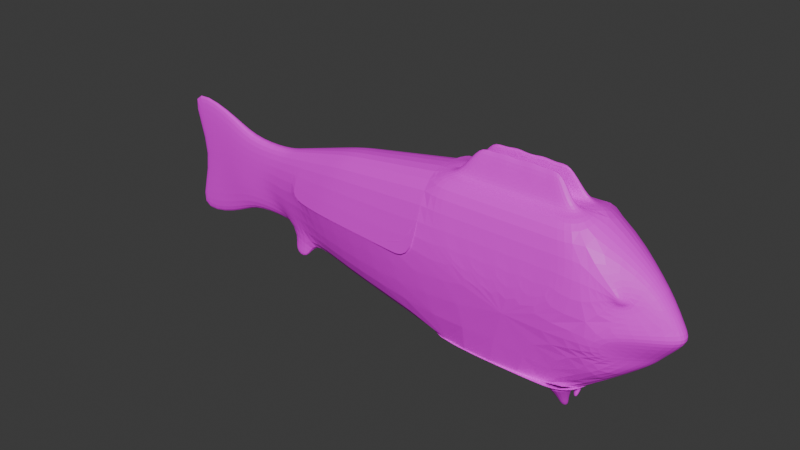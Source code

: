 # Source: Fish.blend  (saved by Blender 4.1.24; exported with 4.5.12 LTS)
import bpy
from mathutils import Matrix  # noqa: F401  (used for matrix-valued properties, if any)

bpy.ops.wm.read_factory_settings(use_empty=True)
scene = bpy.context.scene
scene.name = 'Scene'

# ---- collections
col_collection = bpy.data.collections.new('Collection'); scene.collection.children.link(col_collection)

# ---- images (referenced by path relative to the original .blend; pixels are not part of the script)
import os
ASSET_DIR = os.environ.get("B2B_ASSET_DIR", "")  # directory of the original .blend (textures are referenced by path, not embedded)
HERE = os.path.dirname(os.path.abspath(__file__))  # packed textures are extracted next to this script under _unpacked/

def load_image(name, relpath, width, height, colorspace="sRGB"):
    """Load a texture the original file referenced (path relative to the .blend, or extracted next to this script)."""
    p = next((c for c in (os.path.join(HERE, relpath), os.path.join(ASSET_DIR, relpath)) if relpath and os.path.exists(c)), "")
    if p:
        img = bpy.data.images.load(p, check_existing=True)
        img.name = name
    else:  # same state as the original file: an image datablock whose file is absent (Cycles renders it pink)
        img = bpy.data.images.new(name, width, height)
        img.source = "FILE"
        img.filepath = "//" + (relpath or name)
    img.colorspace_settings.name = colorspace
    return img
img_color_png = load_image('Color.png', 'Color.png', 1024, 1024, 'sRGB')

# ---- materials (node trees are filled in below, after node groups)
mat_material = bpy.data.materials.new('Material')
mat_material.alpha_threshold = 0.0
mat_material.use_transparent_shadow = False
mat_material.roughness = 0.5
mat_material.line_color = (0.0, 0.0, 0.0, 1.0)

# ---- material node trees
mat_material.use_nodes = True; mat_material.node_tree.nodes.clear()
_N = mat_material.node_tree.nodes; _L = mat_material.node_tree.links
n0 = _N.new('ShaderNodeOutputMaterial'); n0.name = 'Material Output'; n0.location = (300, 300)
n1 = _N.new('ShaderNodeBsdfPrincipled'); n1.name = 'Principled BSDF'; n1.location = (10, 300)
n1.inputs[3].default_value = 1.45
n2 = _N.new('ShaderNodeTexImage'); n2.name = 'Image Texture'; n2.location = (-293, 278)
n2.image = img_color_png
_L.new(n1.outputs[0], n0.inputs[0])
_L.new(n2.outputs[0], n1.inputs[0])
n0.is_active_output = True

# ---- world
world_world = bpy.data.worlds.new('World'); scene.world = world_world
world_world.use_nodes = True; world_world.node_tree.nodes.clear()
_N = world_world.node_tree.nodes; _L = world_world.node_tree.links
n0 = _N.new('ShaderNodeOutputWorld'); n0.name = 'World Output'; n0.location = (300, 300)
n1 = _N.new('ShaderNodeBackground'); n1.name = 'Background'; n1.location = (10, 300)
n1.inputs[0].default_value = (0.05088, 0.05088, 0.05088, 1.0)
_L.new(n1.outputs[0], n0.inputs[0])
n0.is_active_output = True
world_world.color = (0.05088, 0.05088, 0.05088)
world_world.use_sun_shadow = False
world_world.sun_shadow_jitter_overblur = 0.0

# ---- meshes
me_cube = bpy.data.meshes.new('Cube')
me_cube.from_pydata([(0.8426, 0.311, 1.048), (1.0, 0.6672, -1.0), (0.9006, -0.3403, 1.051), (1.0, -0.6672, -1.0), (-0.8246, 0.327, 1.046), (-1.0, 0.6672, -1.0), (-0.8292, -0.3403, 1.051), (-1.0, -0.6672, -1.0), (1.641, 0.4641, 0.3159), (1.799, 0.1625, -0.4952), (1.636, -0.4683, 0.3177), (1.799, -0.1625, -0.4952), (-2.375, 0.4537, -0.7865), (-2.375, -0.4537, -0.7865), (-1.825, 0.5391, 0.8719), (-1.55, 0.5818, 0.9146), (-3.65, 0.1416, -0.4744), (-3.65, -0.1416, -0.4744), (-3.65, -0.1416, 0.4744), (-3.65, 0.1416, 0.4744), (-1.011, 0.0, -1.076), (0.9479, 0.08324, 1.085), (-0.8325, 0.1011, 1.083), (1.142, 0.0, -1.076), (1.812, 0.0, 0.5331), (1.916, -1.258e-05, -0.3966), (-2.49, 0.0, -0.8465), (-1.275, 0.6245, 0.9573), (-3.627, 0.0, -0.5107), (-3.627, 0.0, 0.5107), (1.417, 0.6516, -0.104), (-1.025, -0.8405, 0.0), (1.417, -0.6517, -0.104), (-1.025, 0.8405, 0.0), (-2.638, -0.5899, 0.0), (-2.638, 0.5899, 0.0), (-4.133, -0.1418, 0.0), (-4.133, 0.1418, 0.0), (2.143, 0.0, 0.0), (-4.267, 0.0, -0.5107), (-4.29, -0.1416, -0.4744), (-4.585, -0.1303, 0.0), (-4.29, -0.1416, 0.4744), (-4.585, 0.1303, 0.0), (-4.29, 0.1416, -0.4744), (-4.267, 0.0, 0.5107), (-4.29, 0.1416, 0.4744), (-4.698, 0.0, -0.7876), (-4.721, -0.07441, -0.7317), (-5.016, -0.07713, 0.0), (-4.721, -0.07441, 0.7317), (-5.016, 0.07713, 0.0), (-4.721, 0.07441, -0.7317), (-4.698, 0.0, 0.7876), (-4.721, 0.07441, 0.7317), (-5.594, 0.0, -1.009), (-5.617, -0.04831, -0.9371), (-5.043, -0.05719, 0.0), (-5.617, -0.04831, 0.9371), (-5.043, 0.05719, 0.0), (-5.617, 0.04831, -0.9371), (-5.594, 0.0, 1.009), (-5.617, 0.04831, 0.9371), (-5.057, 0.0, 0.0), (-3.386, 0.2062, -0.5389), (-3.386, 0.2062, 0.5389), (-3.386, -0.2062, -0.5389), (-3.386, -0.2062, 0.5389), (-3.392, 0.0, 0.5801), (-3.392, 0.0, -0.5801), (-3.824, -0.2344, 0.0), (-3.824, 0.2344, 0.0), (-3.042, 0.2905, 0.6232), (-3.042, -0.2905, 0.6232), (-3.042, 0.2905, -0.6232), (-3.042, -0.2905, -0.6232), (-3.085, 0.0, 0.6708), (-3.085, 0.0, -0.6708), (-3.42, -0.3555, 0.0), (-3.42, 0.3555, 0.0), (-3.082, -0.02286, -0.6671), (-3.391, -0.02285, -0.5755), (-3.082, 0.02251, -0.6671), (-3.391, 0.02345, -0.5754), (-3.139, 0.3222, -0.9111), (-3.407, 0.2973, -0.8456), (-3.132, -0.3286, -0.8913), (-3.399, -0.302, -0.8258), (-3.411, 0.2434, -0.874), (-3.17, 0.2431, -0.9453), (-3.162, -0.244, -0.9254), (-3.403, -0.244, -0.8542), (-0.8319, -0.1118, 1.078), (-1.0, 0.6672, 1.0), (1.492, 0.605, 0.4442), (0.9369, -0.1118, 1.078), (0.008973, 0.319, 1.047), (1.495, -0.6025, 0.4398), (-1.0, -0.6672, 1.0), (1.142, 0.0, 1.093), (-1.011, 0.0, 1.093), (-0.6721, 0.1525, 1.148), (-0.6658, 0.29, 1.12), (0.01262, 0.2852, 1.121), (0.691, 0.2803, 1.121), (0.7767, 0.1416, 1.15), (0.7562, -0.2961, 1.123), (-0.682, -0.2961, 1.123), (0.7864, -0.1526, 1.146), (-0.6842, -0.1526, 1.146), (-0.4727, 0.1129, 1.463), (-0.4681, 0.2067, 1.438), (0.01904, 0.2034, 1.395), (0.5062, 0.2001, 1.439), (0.5678, 0.1055, 1.464), (0.5531, -0.193, 1.441), (-0.4798, -0.193, 1.441), (0.5747, -0.09518, 1.461), (-0.4814, -0.09518, 1.461), (1.0, 0.6672, -1.0), (1.0, -0.6672, -1.0), (-1.0, 0.6672, -1.0), (-1.0, -0.6672, -1.0), (-1.011, 0.0, -1.076), (1.142, 0.0, -1.076), (0.5535, 0.6672, -1.0), (0.5535, -0.6672, -1.0), (0.7467, -0.09935, -1.065), (0.6709, -0.5679, -1.011), (0.9189, -0.5679, -1.011), (0.7467, 0.09935, -1.065), (1.019, -0.09935, -1.065), (0.9189, 0.5679, -1.011), (0.6709, 0.5679, -1.011), (1.019, 0.09935, -1.065), (0.6615, 0.0, -1.076), (0.9016, 0.5171, -1.095), (0.7073, 0.5171, -1.095), (0.7017, -0.5248, -1.094), (0.9042, -0.5248, -1.094), (0.9798, 0.1501, -1.137), (0.9857, -0.1424, -1.138), (0.7636, -0.1424, -1.138), (0.7667, 0.1501, -1.137), (0.7017, -0.5248, -1.094), (0.9042, -0.5248, -1.094), (0.9857, -0.1424, -1.138), (0.7636, -0.1424, -1.138), (0.8729, 0.341, -1.266), (0.7674, 0.341, -1.266), (0.9153, 0.1417, -1.288), (0.7996, 0.1417, -1.288), (0.7722, -0.3343, -1.266), (0.8706, -0.3343, -1.266), (0.9102, -0.1484, -1.288), (0.8023, -0.1484, -1.288), (0.8594, 0.206, -1.429), (0.7957, 0.206, -1.429), (0.8851, 0.0856, -1.443), (0.8151, 0.0856, -1.443), (0.7986, -0.202, -1.43), (0.858, -0.202, -1.43), (0.8819, -0.08967, -1.443), (0.8167, -0.08967, -1.443), (1.338, 0.6192, -0.3993), (1.34, -0.6203, -0.3931), (1.812, 0.0, -0.5331), (1.836, 0.1495, -0.3907), (1.836, -0.1492, -0.3909), (2.148, 0.1911, -0.1048), (2.174, -1.258e-05, -0.09498), (1.502, 0.5882, 0.2951), (2.148, -0.1911, -0.1047), (1.504, -0.5865, 0.2978), (1.16, 0.7535, -0.5021), (1.163, -0.7549, -0.4939), (1.799, -0.1625, 0.4952), (1.0, -0.6672, 1.0), (1.232, -0.8405, 0.0), (2.095, -0.1912, 0.0), (1.0, 0.6672, 1.0), (1.799, 0.1625, 0.4952), (1.322, 0.8405, 0.0), (2.095, 0.1912, 0.0), (1.682, -0.3753, 0.2956), (1.436, -0.6088, 0.5081), (1.452, -0.581, 0.261), (1.436, 0.6088, 0.5081), (1.682, 0.3753, 0.2956), (1.452, 0.581, 0.261), (0.6667, -0.6672, 1.0), (0.3333, -0.6672, 1.0), (-2.98e-08, -0.6672, 1.0), (-0.3333, -0.6672, 1.0), (-0.6667, -0.6672, 1.0), (-0.6519, 0.0, 1.093), (-0.2931, 0.0, 1.093), (0.06571, 0.0, 1.093), (0.4245, 0.0, 1.093), (0.7833, 0.0, 1.093), (1.021, -0.8405, 0.0), (0.45, -0.8405, 0.0), (0.2386, -0.8405, 0.0), (-0.3322, -0.8405, 0.0), (-0.5436, -0.8405, 0.0), (-0.5358, 0.09809, 1.084), (-0.239, 0.09512, 1.084), (0.05769, 0.09215, 1.084), (0.3544, 0.08918, 1.085), (0.6511, 0.08621, 1.085), (0.6123, -0.3403, 1.051), (0.324, -0.3403, 1.051), (0.03569, -0.3403, 1.051), (-0.2526, -0.3403, 1.051), (-0.5409, -0.3403, 1.051), (-0.5371, -0.1118, 1.078), (-0.2423, -0.1118, 1.078), (0.05248, -0.1118, 1.078), (0.3473, -0.1118, 1.078), (0.6421, -0.1118, 1.078), (-0.4307, 0.1507, 1.148), (-0.1892, 0.1488, 1.149), (0.05227, 0.147, 1.149), (0.2937, 0.1452, 1.149), (0.5352, 0.1434, 1.149), (0.5165, -0.2961, 1.123), (0.2768, -0.2961, 1.123), (0.03712, -0.2961, 1.123), (-0.2026, -0.2961, 1.123), (-0.4423, -0.2961, 1.123), (-0.4391, -0.1526, 1.146), (-0.194, -0.1526, 1.146), (0.05108, -0.1526, 1.146), (0.2962, -0.1526, 1.146), (0.5413, -0.1526, 1.146), (-0.2993, 0.1116, 1.419), (-0.1259, 0.1104, 1.464), (0.04752, 0.1092, 1.42), (0.2209, 0.1079, 1.464), (0.3943, 0.1067, 1.42), (0.3809, -0.193, 1.407), (0.2088, -0.193, 1.441), (0.03664, -0.193, 1.407), (-0.1355, -0.193, 1.441), (-0.3076, -0.193, 1.407), (-0.3054, -0.09518, 1.426), (-0.1294, -0.09518, 1.461), (0.04666, -0.09518, 1.426), (0.2227, -0.09518, 1.461), (0.3987, -0.09518, 1.426), (-2.375, -0.4537, 0.7865), (-2.375, 0.4537, 0.7865), (-2.49, 0.0, 0.8465), (-1.025, -0.8405, 0.0), (-1.084, 0.8313, 0.0), (-2.727, -0.563, 0.0), (-2.578, 0.5991, 0.0), (-3.042, 0.2905, 0.6232), (-3.042, -0.2905, 0.6232), (-3.085, 0.0, 0.6708), (-3.42, -0.3555, 0.0), (-3.348, 0.377, 0.0), (-1.0, 0.6672, 1.0), (-1.0, -0.6672, 1.0), (-1.011, 0.0, 1.093), (-2.1, 0.4964, 0.8292), (-2.1, -0.4964, 0.8292), (-1.825, -0.5391, 0.8719), (-1.55, -0.5818, 0.9146), (-1.275, -0.6245, 0.9573), (-1.307, 0.0, 1.044), (-1.603, 0.0, 0.9946), (-1.899, 0.0, 0.9452), (-2.195, 0.0, 0.8959), (-1.421, -0.7788, 0.0), (-1.596, -0.7518, 0.0), (-2.066, -0.6786, 0.0), (-2.241, -0.6516, 0.0), (-1.288, 0.7995, 0.0), (-1.729, 0.7311, 0.0), (-1.933, 0.6993, 0.0), (-2.374, 0.6308, 0.0), (-2.708, 0.3721, 0.7049), (-2.708, -0.3721, 0.7049), (-2.788, 0.0, 0.7587), (-2.939, -0.4996, 0.0), (-3.101, 0.4512, 0.0), (0.8426, 0.311, 1.048), (-0.8246, 0.327, 1.046), (-1.025, 0.8405, 0.0), (-1.0, 0.6672, 1.0), (0.008973, 0.319, 1.047), (1.0, 0.6672, 1.0), (1.25, 0.8405, 0.0), (-0.6667, 0.6672, 1.0), (-0.3333, 0.6672, 1.0), (2.98e-08, 0.6672, 1.0), (0.3333, 0.6672, 1.0), (0.6667, 0.6672, 1.0), (-0.5616, 0.8405, 0.0), (-0.3141, 0.8405, 0.0), (0.2205, 0.8405, 0.0), (0.468, 0.8405, 0.0), (1.003, 0.8405, 0.0), (0.6349, 0.313, 1.048), (0.3211, 0.316, 1.047), (-0.3283, 0.3222, 1.047), (-0.6443, 0.3252, 1.046), (0.2868, 0.3163, 1.047), (0.5647, 0.3137, 1.048), (0.2387, 0.2836, 1.121), (0.4649, 0.2819, 1.121), (0.1814, 0.2023, 1.439), (0.3438, 0.2012, 1.395), (-0.5468, 0.3243, 1.046), (-0.2689, 0.3216, 1.047), (-0.4396, 0.2884, 1.12), (-0.2135, 0.2868, 1.12), (-0.3057, 0.2056, 1.394), (-0.1433, 0.2045, 1.438), (0.02985, 0.1093, 1.42), (-0.2817, 0.1115, 1.419)], [], [(21, 0, 104, 105), (204, 194, 98, 31), (20, 7, 13, 26), (123, 135, 126, 122), (32, 165, 168, 172), (38, 24, 176, 179), (171, 94, 8), (23, 1, 9, 166), (99, 177, 176, 24), (71, 64, 16, 37), (267, 272, 273, 266), (33, 5, 12, 35), (268, 271, 272, 267), (36, 18, 42, 41), (69, 81, 66, 17, 28), (68, 65, 19, 29), (70, 67, 18, 36), (67, 68, 29, 18), (64, 83, 69, 28, 16), (29, 19, 46, 45), (269, 270, 271, 268), (180, 99, 24, 181), (3, 23, 166, 11), (183, 181, 24, 38), (121, 125, 135, 123), (5, 20, 26, 12), (215, 92, 109, 230), (167, 169, 170, 25), (17, 36, 41, 40), (66, 70, 36, 17), (16, 28, 39, 44), (7, 31, 34, 13), (263, 264, 270, 269), (65, 71, 37, 19), (1, 174, 9), (25, 170, 172, 168), (5, 33, 182, 174, 1), (97, 173, 10), (3, 175, 178, 200, 201, 202, 203, 204, 31, 7), (40, 41, 49, 48), (39, 40, 48, 47), (43, 44, 52, 51), (44, 39, 47, 52), (18, 29, 45, 42), (19, 37, 43, 46), (37, 16, 44, 43), (28, 17, 40, 39), (47, 48, 56, 55), (51, 52, 60, 59), (52, 47, 55, 60), (54, 51, 59, 62), (42, 45, 53, 50), (45, 46, 54, 53), (41, 42, 50, 49), (46, 43, 51, 54), (63, 61, 62, 59), (57, 58, 61, 63), (56, 57, 63, 55), (55, 63, 59, 60), (48, 49, 57, 56), (50, 53, 61, 58), (53, 54, 62, 61), (49, 50, 58, 57), (72, 79, 71, 65), (75, 78, 70, 66), (80, 75, 86, 90), (73, 76, 68, 67), (78, 73, 67, 70), (76, 72, 65, 68), (77, 80, 81, 69), (79, 74, 64, 71), (35, 12, 74, 79), (26, 13, 75, 80, 77), (14, 280, 281, 265), (15, 279, 280, 14), (27, 278, 279, 15), (12, 26, 77, 82, 74), (13, 34, 78, 75), (262, 254, 278, 27), (81, 80, 90, 91), (83, 82, 77, 69), (84, 89, 88, 85), (91, 90, 86, 87), (83, 64, 85, 88), (82, 83, 88, 89), (75, 66, 87, 86), (66, 81, 91, 87), (64, 74, 84, 85), (74, 82, 89, 84), (22, 4, 93, 100), (0, 21, 99, 180), (205, 22, 100, 195), (214, 6, 98, 194), (95, 2, 177, 99), (6, 92, 100, 98), (219, 95, 99, 199), (224, 105, 114, 239), (106, 108, 117, 115), (210, 2, 106, 225), (209, 21, 105, 224), (2, 95, 108, 106), (4, 22, 101, 102), (92, 6, 107, 109), (308, 96, 103, 310), (314, 4, 102, 316), (245, 118, 116, 244), (113, 313, 239, 114), (102, 101, 110, 111), (109, 107, 116, 118), (316, 102, 111, 318), (310, 103, 112, 312), (230, 109, 118, 245), (225, 106, 115, 240), (105, 104, 113, 114), (131, 129, 139, 141), (133, 132, 136, 137), (128, 129, 120, 126), (129, 131, 124, 120), (131, 127, 135, 124), (127, 128, 126, 135), (132, 133, 125, 119), (134, 132, 119, 124), (130, 134, 124, 135), (133, 130, 135, 125), (138, 142, 147, 144), (137, 136, 148, 149), (128, 127, 142, 138), (132, 134, 140, 136), (134, 130, 143, 140), (127, 131, 141, 142), (129, 128, 138, 139), (130, 133, 137, 143), (136, 140, 150, 148), (141, 139, 145, 146), (139, 138, 144, 145), (142, 141, 146, 147), (150, 151, 159, 158), (153, 152, 160, 161), (147, 146, 154, 155), (143, 137, 149, 151), (145, 144, 152, 153), (144, 147, 155, 152), (146, 145, 153, 154), (140, 143, 151, 150), (157, 156, 158, 159), (163, 162, 161, 160), (149, 148, 156, 157), (152, 155, 163, 160), (154, 153, 161, 162), (151, 149, 157, 159), (148, 150, 158, 156), (155, 154, 162, 163), (167, 164, 30, 169), (11, 175, 3), (167, 25, 166, 9), (25, 168, 11, 166), (170, 169, 183, 38), (169, 30, 182, 183), (172, 170, 38, 179), (32, 172, 179, 178), (30, 164, 174, 182), (164, 167, 9, 174), (165, 32, 178, 175), (168, 165, 175, 11), (185, 184, 176, 177), (186, 185, 177, 178), (184, 179, 176), (184, 186, 178, 179), (188, 187, 180, 181), (187, 189, 182, 180), (188, 181, 183), (189, 188, 183, 182), (97, 10, 184, 185), (173, 97, 185, 186), (8, 94, 187, 188), (94, 171, 189, 187), (10, 173, 186, 184), (171, 8, 188, 189), (107, 229, 244, 116), (229, 228, 243, 244), (228, 227, 242, 243), (227, 226, 241, 242), (226, 225, 240, 241), (108, 234, 249, 117), (234, 233, 248, 249), (233, 232, 247, 248), (232, 231, 246, 247), (231, 230, 245, 246), (117, 249, 240, 115), (249, 248, 241, 240), (248, 247, 242, 241), (247, 246, 243, 242), (246, 245, 244, 243), (22, 205, 220, 101), (205, 206, 221, 220), (206, 207, 222, 221), (207, 208, 223, 222), (208, 209, 224, 223), (6, 214, 229, 107), (214, 213, 228, 229), (213, 212, 227, 228), (212, 211, 226, 227), (211, 210, 225, 226), (101, 220, 235, 110), (220, 221, 236, 321, 235), (221, 222, 237, 320, 236), (222, 223, 238, 237), (223, 224, 239, 238), (92, 215, 195, 100), (215, 216, 196, 195), (216, 217, 197, 196), (217, 218, 198, 197), (218, 219, 199, 198), (2, 210, 190, 177), (210, 211, 191, 190), (211, 212, 192, 191), (212, 213, 193, 192), (213, 214, 194, 193), (21, 209, 199, 99), (209, 208, 198, 199), (208, 207, 197, 198), (207, 206, 196, 197), (206, 205, 195, 196), (95, 219, 234, 108), (219, 218, 233, 234), (218, 217, 232, 233), (217, 216, 231, 232), (216, 215, 230, 231), (178, 177, 190, 200), (200, 190, 191, 201), (201, 191, 192, 202), (202, 192, 193, 203), (203, 193, 194, 204), (273, 265, 251, 252), (277, 266, 250, 255), (266, 273, 252, 250), (265, 281, 256, 251), (284, 282, 257, 259), (285, 283, 258, 260), (283, 284, 259, 258), (282, 286, 261, 257), (253, 263, 269, 274), (274, 269, 268, 275), (275, 268, 267, 276), (276, 267, 266, 277), (264, 262, 27, 270), (270, 27, 15, 271), (271, 15, 14, 272), (272, 14, 265, 273), (251, 256, 286, 282), (250, 252, 284, 283), (255, 250, 283, 285), (252, 251, 282, 284), (303, 298, 292, 293), (288, 307, 294, 290), (289, 290, 294, 299), (299, 294, 295, 300), (300, 295, 296, 301), (301, 296, 297, 302), (302, 297, 298, 303), (298, 304, 287, 292), (297, 305, 304, 298), (296, 291, 305, 297), (295, 306, 291, 296), (294, 307, 306, 295), (293, 292, 182), (290, 289, 254), (257, 261, 79), (104, 311, 313, 113), (311, 310, 312, 313), (0, 309, 311, 104), (309, 308, 310, 311), (103, 317, 319, 112), (317, 316, 318, 319), (96, 315, 317, 103), (315, 314, 316, 317), (239, 313, 312, 238), (238, 312, 112, 320, 237), (320, 112, 319, 236), (236, 319, 318, 321), (321, 318, 111, 110, 235)])
_uv = me_cube.uv_layers.new(name='UVMap')
_uv.uv.foreach_set('vector', [0.1301, 0.5054, 0.1317, 0.504, 0.1339, 0.5067, 0.1327, 0.5077, 0.9223, 0.8169, 0.9228, 0.8529, 0.9277, 0.8529, 0.9281, 0.8169, 0.9279, 0.7781, 0.9277, 0.7809, 0.9479, 0.7886, 0.9496, 0.7864, 0.9279, 0.7781, 0.9033, 0.7781, 0.9049, 0.7809, 0.9277, 0.7809, 0.9245, 0.8908, 0.9256, 0.8804, 0.9183, 0.8805, 0.9137, 0.8908, 0.8792, 0.8169, 0.8865, 0.8361, 0.8866, 0.8348, 0.8799, 0.8169, 0.2799, 0.7657, 0.28, 0.771, 0.2779, 0.7664, 0.8963, 0.7781, 0.8984, 0.7809, 0.8866, 0.7991, 0.8865, 0.7977, 0.8963, 0.8563, 0.8984, 0.8529, 0.8866, 0.8348, 0.8865, 0.8361, 0.9691, 0.8169, 0.9627, 0.7975, 0.9666, 0.7998, 0.9737, 0.8169, 0.952, 0.9094, 0.9531, 0.912, 0.9574, 0.9102, 0.9561, 0.9078, 0.9281, 0.8169, 0.9277, 0.7809, 0.9479, 0.7886, 0.9517, 0.8169, 0.9358, 0.8499, 0.9366, 0.8527, 0.9409, 0.851, 0.9398, 0.8483, 0.1523, 0.5127, 0.1453, 0.5183, 0.1546, 0.5183, 0.159, 0.5127, 0.1415, 0.5058, 0.1415, 0.5059, 0.1414, 0.5063, 0.1453, 0.5071, 0.1449, 0.5066, 0.9628, 0.8378, 0.9627, 0.8363, 0.9666, 0.834, 0.9662, 0.8353, 0.9691, 0.8169, 0.9627, 0.8363, 0.9666, 0.834, 0.9737, 0.8169, 0.9627, 0.8363, 0.9628, 0.8378, 0.9662, 0.8353, 0.9666, 0.834, 0.1414, 0.5063, 0.1415, 0.5059, 0.1415, 0.5058, 0.1449, 0.5066, 0.1453, 0.5071, 0.1449, 0.5187, 0.1453, 0.5183, 0.1546, 0.5183, 0.1543, 0.5187, 0.944, 0.9124, 0.9444, 0.9156, 0.9488, 0.9138, 0.948, 0.9109, 0.8984, 0.8529, 0.8963, 0.8563, 0.8865, 0.8361, 0.8866, 0.8348, 0.8984, 0.7809, 0.8963, 0.7781, 0.8865, 0.7977, 0.8866, 0.7991, 0.8799, 0.8169, 0.8866, 0.8348, 0.8865, 0.8361, 0.8792, 0.8169, 0.9277, 0.7809, 0.9049, 0.7809, 0.9033, 0.7781, 0.9279, 0.7781, 0.9277, 0.7809, 0.9279, 0.7781, 0.9496, 0.7864, 0.9479, 0.7886, 0.1519, 0.5051, 0.1563, 0.5051, 0.1541, 0.5075, 0.1505, 0.5075, 0.9183, 0.8805, 0.9137, 0.8908, 0.9134, 0.8911, 0.918, 0.8788, 0.1453, 0.5071, 0.1523, 0.5127, 0.159, 0.5127, 0.1546, 0.5071, 0.9627, 0.7975, 0.9691, 0.8169, 0.9737, 0.8169, 0.9666, 0.7998, 0.1453, 0.5071, 0.1449, 0.5066, 0.1543, 0.5066, 0.1546, 0.5071, 0.9277, 0.7809, 0.9281, 0.8169, 0.9517, 0.8169, 0.9479, 0.7886, 0.9277, 0.8529, 0.9279, 0.8563, 0.9322, 0.8545, 0.9317, 0.8514, 0.9627, 0.8363, 0.9691, 0.8169, 0.9737, 0.8169, 0.9666, 0.834, 0.8984, 0.7809, 0.896, 0.7988, 0.8866, 0.7991, 0.918, 0.8788, 0.9134, 0.8911, 0.9137, 0.8908, 0.9183, 0.8805, 0.9277, 0.7809, 0.9281, 0.8169, 0.8936, 0.8169, 0.896, 0.7988, 0.8984, 0.7809, 0.28, 0.7709, 0.2799, 0.7658, 0.2779, 0.7665, 0.8984, 0.7809, 0.896, 0.7991, 0.8936, 0.8169, 0.8994, 0.8169, 0.9051, 0.8169, 0.9109, 0.8169, 0.9166, 0.8169, 0.9223, 0.8169, 0.9281, 0.8169, 0.9277, 0.7809, 0.1546, 0.5071, 0.159, 0.5127, 0.1653, 0.5127, 0.161, 0.504, 0.1543, 0.5066, 0.1546, 0.5071, 0.161, 0.504, 0.1606, 0.5033, 0.159, 0.5127, 0.1546, 0.5071, 0.161, 0.504, 0.1653, 0.5127, 0.1546, 0.5071, 0.1543, 0.5066, 0.1606, 0.5033, 0.161, 0.504, 0.1453, 0.5183, 0.1449, 0.5187, 0.1543, 0.5187, 0.1546, 0.5183, 0.1453, 0.5183, 0.1523, 0.5127, 0.159, 0.5127, 0.1546, 0.5183, 0.1523, 0.5127, 0.1453, 0.5071, 0.1546, 0.5071, 0.159, 0.5127, 0.1449, 0.5066, 0.1453, 0.5071, 0.1546, 0.5071, 0.1543, 0.5066, 0.1606, 0.5033, 0.161, 0.504, 0.1741, 0.5016, 0.1738, 0.5007, 0.1653, 0.5127, 0.161, 0.504, 0.1741, 0.5016, 0.1657, 0.5127, 0.161, 0.504, 0.1606, 0.5033, 0.1738, 0.5007, 0.1741, 0.5016, 0.161, 0.5214, 0.1653, 0.5127, 0.1657, 0.5127, 0.1741, 0.5238, 0.1546, 0.5183, 0.1543, 0.5187, 0.1606, 0.522, 0.161, 0.5214, 0.1543, 0.5187, 0.1546, 0.5183, 0.161, 0.5214, 0.1606, 0.522, 0.159, 0.5127, 0.1546, 0.5183, 0.161, 0.5214, 0.1653, 0.5127, 0.1546, 0.5183, 0.159, 0.5127, 0.1653, 0.5127, 0.161, 0.5214, 0.1659, 0.5127, 0.1738, 0.5246, 0.1741, 0.5238, 0.1657, 0.5127, 0.1657, 0.5127, 0.1741, 0.5238, 0.1738, 0.5246, 0.1659, 0.5127, 0.1741, 0.5016, 0.1657, 0.5127, 0.1659, 0.5127, 0.1738, 0.5007, 0.1738, 0.5007, 0.1659, 0.5127, 0.1657, 0.5127, 0.1741, 0.5016, 0.161, 0.504, 0.1653, 0.5127, 0.1657, 0.5127, 0.1741, 0.5016, 0.161, 0.5214, 0.1606, 0.522, 0.1738, 0.5246, 0.1741, 0.5238, 0.1606, 0.522, 0.161, 0.5214, 0.1741, 0.5238, 0.1738, 0.5246, 0.1653, 0.5127, 0.161, 0.5214, 0.1741, 0.5238, 0.1657, 0.5127, 0.9699, 0.9004, 0.9754, 0.878, 0.9814, 0.878, 0.9749, 0.8974, 0.9577, 0.7945, 0.9632, 0.8169, 0.9691, 0.8169, 0.9627, 0.7975, 0.1369, 0.5048, 0.1363, 0.5053, 0.1376, 0.5021, 0.1381, 0.5017, 0.9699, 0.9004, 0.9705, 0.9021, 0.975, 0.8989, 0.9749, 0.8974, 0.9754, 0.878, 0.9699, 0.9004, 0.9749, 0.8974, 0.9814, 0.878, 0.9705, 0.9021, 0.9699, 0.9004, 0.9749, 0.8974, 0.975, 0.8989, 0.137, 0.5047, 0.1369, 0.5048, 0.1415, 0.5059, 0.1415, 0.5058, 0.9632, 0.8169, 0.9577, 0.7945, 0.9627, 0.7975, 0.9691, 0.8169, 0.9517, 0.8169, 0.9479, 0.7886, 0.9577, 0.7945, 0.9632, 0.8169, 0.9496, 0.7864, 0.9479, 0.7886, 0.9577, 0.7945, 0.9582, 0.7929, 0.9583, 0.7928, 0.952, 0.9094, 0.9545, 0.878, 0.9592, 0.878, 0.9561, 0.9078, 0.9358, 0.8499, 0.9375, 0.8169, 0.9423, 0.8169, 0.9398, 0.8483, 0.944, 0.9124, 0.945, 0.878, 0.9497, 0.878, 0.948, 0.9109, 0.9479, 0.7886, 0.9496, 0.7864, 0.9583, 0.7928, 0.9582, 0.7929, 0.9577, 0.7945, 0.9479, 0.7886, 0.9517, 0.8169, 0.9632, 0.8169, 0.9577, 0.7945, 0.9277, 0.8529, 0.9281, 0.8169, 0.9328, 0.8169, 0.9317, 0.8514, 0.1415, 0.5059, 0.1369, 0.5048, 0.1381, 0.5017, 0.1416, 0.5026, 0.1415, 0.5059, 0.1369, 0.5048, 0.137, 0.5047, 0.1415, 0.5058, 0.1378, 0.5019, 0.1382, 0.5015, 0.1417, 0.5023, 0.1417, 0.5027, 0.1416, 0.5026, 0.1381, 0.5017, 0.1376, 0.5021, 0.1416, 0.5029, 0.1415, 0.5059, 0.1414, 0.5063, 0.1417, 0.5027, 0.1417, 0.5023, 0.1369, 0.5048, 0.1415, 0.5059, 0.1417, 0.5023, 0.1382, 0.5015, 0.1363, 0.5053, 0.1414, 0.5063, 0.1416, 0.5029, 0.1376, 0.5021, 0.1414, 0.5063, 0.1415, 0.5059, 0.1416, 0.5026, 0.1416, 0.5029, 0.1414, 0.5063, 0.1363, 0.5053, 0.1378, 0.5019, 0.1417, 0.5027, 0.1363, 0.5053, 0.1369, 0.5048, 0.1382, 0.5015, 0.1378, 0.5019, 0.9253, 0.8559, 0.9251, 0.8546, 0.9277, 0.8529, 0.9279, 0.8563, 0.9007, 0.8547, 0.8991, 0.856, 0.8963, 0.8563, 0.8984, 0.8529, 0.9209, 0.856, 0.9253, 0.8559, 0.9279, 0.8563, 0.9226, 0.8563, 0.921, 0.8548, 0.9252, 0.8548, 0.9277, 0.8529, 0.9228, 0.8529, 0.8993, 0.8557, 0.8998, 0.8548, 0.8984, 0.8529, 0.8963, 0.8563, 0.9252, 0.8548, 0.9252, 0.8557, 0.9279, 0.8563, 0.9277, 0.8529, 0.9036, 0.8557, 0.8993, 0.8557, 0.8963, 0.8563, 0.9015, 0.8563, 0.1362, 0.5077, 0.1327, 0.5077, 0.1357, 0.519, 0.1383, 0.519, 0.133, 0.5067, 0.1325, 0.5075, 0.1356, 0.5189, 0.1359, 0.5182, 0.263, 0.5061, 0.2587, 0.5061, 0.2608, 0.5087, 0.2644, 0.5087, 0.1345, 0.5053, 0.1301, 0.5054, 0.1327, 0.5077, 0.1362, 0.5077, 0.1308, 0.5041, 0.1303, 0.5051, 0.1325, 0.5075, 0.133, 0.5067, 0.1561, 0.5039, 0.1563, 0.5053, 0.1539, 0.5076, 0.1538, 0.5066, 0.1563, 0.5051, 0.1562, 0.5041, 0.1541, 0.5067, 0.1541, 0.5075, 0.1398, 0.504, 0.1439, 0.504, 0.1439, 0.5066, 0.1405, 0.5066, 0.28, 0.5059, 0.284, 0.5059, 0.2817, 0.5085, 0.2784, 0.5085, 0.1485, 0.5189, 0.1511, 0.5189, 0.1511, 0.5182, 0.1486, 0.5182, 0.1366, 0.5181, 0.139, 0.5181, 0.1383, 0.519, 0.1357, 0.519, 0.1538, 0.5066, 0.1539, 0.5076, 0.151, 0.519, 0.1509, 0.5181, 0.1541, 0.5075, 0.1541, 0.5067, 0.1511, 0.5182, 0.1511, 0.5189, 0.2784, 0.5085, 0.2817, 0.5085, 0.2788, 0.52, 0.2764, 0.52, 0.1405, 0.5066, 0.1439, 0.5066, 0.1438, 0.5181, 0.1414, 0.5181, 0.1505, 0.5075, 0.1541, 0.5075, 0.1511, 0.5189, 0.1485, 0.5189, 0.2644, 0.5087, 0.2608, 0.5087, 0.2638, 0.5201, 0.2663, 0.5201, 0.1327, 0.5077, 0.1339, 0.5067, 0.1366, 0.5181, 0.1357, 0.519, 0.1319, 0.5163, 0.1334, 0.5182, 0.1336, 0.5152, 0.1324, 0.5136, 0.137, 0.5182, 0.1334, 0.5182, 0.1336, 0.5152, 0.1365, 0.5152, 0.9032, 0.7805, 0.8996, 0.7805, 0.8984, 0.7809, 0.9049, 0.7809, 0.8996, 0.7805, 0.8981, 0.7786, 0.8963, 0.7781, 0.8984, 0.7809, 0.8981, 0.7786, 0.9021, 0.7786, 0.9033, 0.7781, 0.8963, 0.7781, 0.9021, 0.7786, 0.9032, 0.7805, 0.9049, 0.7809, 0.9033, 0.7781, 0.8996, 0.7805, 0.9032, 0.7805, 0.9049, 0.7809, 0.8984, 0.7809, 0.8981, 0.7786, 0.8996, 0.7805, 0.8984, 0.7809, 0.8963, 0.7781, 0.9021, 0.7786, 0.8981, 0.7786, 0.8963, 0.7781, 0.9033, 0.7781, 0.9032, 0.7805, 0.9021, 0.7786, 0.9033, 0.7781, 0.9049, 0.7809, 0.1365, 0.5152, 0.1356, 0.5136, 0.1356, 0.5136, 0.1365, 0.5152, 0.1365, 0.5152, 0.1336, 0.5152, 0.134, 0.509, 0.1356, 0.509, 0.137, 0.5182, 0.1359, 0.5163, 0.1356, 0.5136, 0.1365, 0.5152, 0.1334, 0.5182, 0.1319, 0.5163, 0.1325, 0.5137, 0.1336, 0.5152, 0.1319, 0.5163, 0.1359, 0.5163, 0.1356, 0.5137, 0.1325, 0.5137, 0.1359, 0.5163, 0.1319, 0.5163, 0.1324, 0.5136, 0.1356, 0.5136, 0.1334, 0.5182, 0.137, 0.5182, 0.1365, 0.5152, 0.1336, 0.5152, 0.1359, 0.5163, 0.137, 0.5182, 0.1365, 0.5152, 0.1356, 0.5137, 0.1336, 0.5152, 0.1325, 0.5137, 0.1334, 0.5082, 0.134, 0.509, 0.1324, 0.5136, 0.1336, 0.5152, 0.1336, 0.5152, 0.1324, 0.5136, 0.1336, 0.5152, 0.1365, 0.5152, 0.1365, 0.5152, 0.1336, 0.5152, 0.1356, 0.5136, 0.1324, 0.5136, 0.1324, 0.5136, 0.1356, 0.5136, 0.1334, 0.5082, 0.1351, 0.5082, 0.1349, 0.5026, 0.1339, 0.5026, 0.1341, 0.509, 0.1355, 0.509, 0.1351, 0.5031, 0.1343, 0.5031, 0.1356, 0.5136, 0.1324, 0.5136, 0.1335, 0.5082, 0.1351, 0.5082, 0.1356, 0.5137, 0.1365, 0.5152, 0.1356, 0.509, 0.1351, 0.5082, 0.1336, 0.5152, 0.1365, 0.5152, 0.1355, 0.509, 0.1341, 0.509, 0.1365, 0.5152, 0.1356, 0.5136, 0.1351, 0.5082, 0.1355, 0.509, 0.1324, 0.5136, 0.1336, 0.5152, 0.1341, 0.509, 0.1335, 0.5082, 0.1325, 0.5137, 0.1356, 0.5137, 0.1351, 0.5082, 0.1334, 0.5082, 0.1352, 0.5031, 0.1342, 0.5031, 0.1339, 0.5026, 0.1349, 0.5026, 0.1349, 0.5027, 0.1339, 0.5027, 0.1343, 0.5031, 0.1351, 0.5031, 0.1356, 0.509, 0.134, 0.509, 0.1342, 0.5031, 0.1352, 0.5031, 0.1355, 0.509, 0.1351, 0.5082, 0.1349, 0.5027, 0.1351, 0.5031, 0.1335, 0.5082, 0.1341, 0.509, 0.1343, 0.5031, 0.1339, 0.5027, 0.1351, 0.5082, 0.1356, 0.509, 0.1352, 0.5031, 0.1349, 0.5026, 0.134, 0.509, 0.1334, 0.5082, 0.1339, 0.5026, 0.1342, 0.5031, 0.1351, 0.5082, 0.1335, 0.5082, 0.1339, 0.5027, 0.1349, 0.5027, 0.9183, 0.8805, 0.9256, 0.8802, 0.9245, 0.8908, 0.9137, 0.8908, 0.8866, 0.7991, 0.896, 0.7991, 0.8984, 0.7809, 0.8861, 0.8028, 0.8858, 0.8012, 0.8865, 0.7977, 0.8866, 0.7991, 0.8858, 0.8012, 0.8861, 0.8028, 0.8866, 0.7991, 0.8865, 0.7977, 0.8811, 0.8135, 0.8815, 0.8131, 0.8799, 0.8169, 0.8792, 0.8169, 0.8815, 0.8131, 0.8923, 0.8132, 0.8936, 0.8169, 0.8799, 0.8169, 0.8815, 0.8131, 0.8811, 0.8135, 0.8792, 0.8169, 0.8799, 0.8169, 0.8923, 0.8132, 0.8815, 0.8131, 0.8799, 0.8169, 0.8936, 0.8169, 0.8923, 0.8132, 0.8934, 0.8025, 0.896, 0.7988, 0.8936, 0.8169, 0.8934, 0.8025, 0.8861, 0.8028, 0.8866, 0.7991, 0.896, 0.7988, 0.8934, 0.8028, 0.8923, 0.8132, 0.8936, 0.8169, 0.896, 0.7991, 0.8861, 0.8028, 0.8934, 0.8028, 0.896, 0.7991, 0.8866, 0.7991, 0.892, 0.8352, 0.8884, 0.8276, 0.8866, 0.8348, 0.8984, 0.8529, 0.8917, 0.8263, 0.892, 0.8352, 0.8984, 0.8529, 0.8936, 0.8169, 0.8884, 0.8276, 0.8799, 0.8169, 0.8866, 0.8348, 0.8884, 0.8276, 0.8917, 0.8263, 0.8936, 0.8169, 0.8799, 0.8169, 0.8884, 0.8276, 0.892, 0.8352, 0.8984, 0.8529, 0.8866, 0.8348, 0.892, 0.8352, 0.8917, 0.8263, 0.8936, 0.8169, 0.8984, 0.8529, 0.8884, 0.8276, 0.8866, 0.8348, 0.8799, 0.8169, 0.8917, 0.8263, 0.8884, 0.8276, 0.8799, 0.8169, 0.8936, 0.8169, 0.9233, 0.9104, 0.9213, 0.906, 0.9206, 0.9052, 0.9242, 0.9129, 0.9232, 0.9053, 0.9233, 0.9104, 0.9242, 0.9129, 0.924, 0.904, 0.9212, 0.9059, 0.9234, 0.9106, 0.9242, 0.9129, 0.9206, 0.9052, 0.9234, 0.9106, 0.9232, 0.9052, 0.924, 0.904, 0.9242, 0.9129, 0.9213, 0.906, 0.9232, 0.9053, 0.924, 0.904, 0.9206, 0.9052, 0.9232, 0.9052, 0.9212, 0.9059, 0.9206, 0.9052, 0.924, 0.904, 0.1541, 0.5067, 0.1505, 0.5067, 0.1486, 0.5182, 0.1511, 0.5182, 0.2784, 0.5087, 0.2749, 0.5087, 0.2739, 0.5201, 0.2764, 0.5201, 0.147, 0.5067, 0.1435, 0.5067, 0.1435, 0.5182, 0.146, 0.5182, 0.2714, 0.5087, 0.2679, 0.5087, 0.2689, 0.5201, 0.2714, 0.5201, 0.14, 0.5067, 0.1365, 0.5067, 0.1385, 0.5182, 0.141, 0.5182, 0.1325, 0.5075, 0.1361, 0.5075, 0.1382, 0.5189, 0.1356, 0.5189, 0.1361, 0.5075, 0.1397, 0.5075, 0.1408, 0.5189, 0.1382, 0.5189, 0.1397, 0.5075, 0.1433, 0.5075, 0.1434, 0.5189, 0.1408, 0.5189, 0.1433, 0.5075, 0.1469, 0.5075, 0.1459, 0.5189, 0.1434, 0.5189, 0.1469, 0.5075, 0.1505, 0.5075, 0.1485, 0.5189, 0.1459, 0.5189, 0.2635, 0.5208, 0.2661, 0.5208, 0.2663, 0.5201, 0.2638, 0.5201, 0.1382, 0.5189, 0.1408, 0.5189, 0.141, 0.5182, 0.1385, 0.5182, 0.2687, 0.5208, 0.2713, 0.5208, 0.2714, 0.5201, 0.2689, 0.5201, 0.1434, 0.5189, 0.1459, 0.5189, 0.146, 0.5182, 0.1435, 0.5182, 0.2738, 0.5208, 0.2764, 0.5208, 0.2764, 0.5201, 0.2739, 0.5201, 0.1563, 0.5053, 0.1519, 0.5053, 0.1504, 0.5076, 0.1539, 0.5076, 0.1519, 0.5053, 0.1476, 0.5053, 0.1468, 0.5076, 0.1504, 0.5076, 0.1476, 0.5053, 0.1432, 0.5053, 0.1433, 0.5076, 0.1468, 0.5076, 0.1432, 0.5053, 0.1388, 0.5053, 0.1397, 0.5077, 0.1433, 0.5076, 0.1388, 0.5053, 0.1345, 0.5053, 0.1362, 0.5077, 0.1397, 0.5077, 0.1562, 0.5041, 0.152, 0.5041, 0.1505, 0.5067, 0.1541, 0.5067, 0.2799, 0.5061, 0.2756, 0.5061, 0.2749, 0.5087, 0.2784, 0.5087, 0.1478, 0.5041, 0.1435, 0.5041, 0.1435, 0.5067, 0.147, 0.5067, 0.2714, 0.5061, 0.2672, 0.5061, 0.2679, 0.5087, 0.2714, 0.5087, 0.1393, 0.5041, 0.1351, 0.5041, 0.1365, 0.5067, 0.14, 0.5067, 0.1539, 0.5076, 0.1504, 0.5076, 0.1484, 0.519, 0.151, 0.519, 0.1504, 0.5076, 0.1468, 0.5076, 0.1459, 0.519, 0.1482, 0.519, 0.1484, 0.519, 0.1468, 0.5076, 0.1433, 0.5076, 0.1433, 0.519, 0.1436, 0.519, 0.1459, 0.519, 0.1433, 0.5076, 0.1397, 0.5077, 0.1408, 0.519, 0.1433, 0.519, 0.1397, 0.5077, 0.1362, 0.5077, 0.1383, 0.519, 0.1408, 0.519, 0.9252, 0.8557, 0.9209, 0.8557, 0.9226, 0.8563, 0.9279, 0.8563, 0.9209, 0.8557, 0.9166, 0.8557, 0.9173, 0.8563, 0.9226, 0.8563, 0.9166, 0.8557, 0.9123, 0.8557, 0.9121, 0.8563, 0.9173, 0.8563, 0.9123, 0.8557, 0.9079, 0.8557, 0.9068, 0.8563, 0.9121, 0.8563, 0.9079, 0.8557, 0.9036, 0.8557, 0.9015, 0.8563, 0.9068, 0.8563, 0.912, 0.9158, 0.9163, 0.9158, 0.9155, 0.914, 0.9106, 0.914, 0.9041, 0.8548, 0.9083, 0.8548, 0.9081, 0.8529, 0.9033, 0.8529, 0.9205, 0.9158, 0.9247, 0.9158, 0.9252, 0.914, 0.9204, 0.914, 0.9125, 0.8548, 0.9167, 0.8548, 0.9179, 0.8529, 0.913, 0.8529, 0.929, 0.9158, 0.9332, 0.9158, 0.935, 0.914, 0.9301, 0.914, 0.8991, 0.856, 0.9035, 0.856, 0.9015, 0.8563, 0.8963, 0.8563, 0.9035, 0.856, 0.9078, 0.856, 0.9068, 0.8563, 0.9015, 0.8563, 0.9078, 0.856, 0.9122, 0.856, 0.9121, 0.8563, 0.9068, 0.8563, 0.9122, 0.856, 0.9165, 0.856, 0.9173, 0.8563, 0.9121, 0.8563, 0.9165, 0.856, 0.9209, 0.856, 0.9226, 0.8563, 0.9173, 0.8563, 0.1303, 0.5051, 0.1346, 0.5051, 0.1361, 0.5075, 0.1325, 0.5075, 0.1346, 0.5051, 0.139, 0.5051, 0.1397, 0.5075, 0.1361, 0.5075, 0.139, 0.5051, 0.1433, 0.5051, 0.1433, 0.5075, 0.1397, 0.5075, 0.1433, 0.5051, 0.1476, 0.5051, 0.1469, 0.5075, 0.1433, 0.5075, 0.1476, 0.5051, 0.1519, 0.5051, 0.1505, 0.5075, 0.1469, 0.5075, 0.9059, 0.878, 0.9106, 0.914, 0.9155, 0.914, 0.9116, 0.878, 0.8994, 0.8169, 0.9033, 0.8529, 0.9081, 0.8529, 0.9051, 0.8169, 0.9173, 0.878, 0.9204, 0.914, 0.9252, 0.914, 0.9231, 0.878, 0.9109, 0.8169, 0.913, 0.8529, 0.9179, 0.8529, 0.9166, 0.8169, 0.9288, 0.878, 0.9301, 0.914, 0.935, 0.914, 0.9345, 0.878, 0.9452, 0.8492, 0.9438, 0.8468, 0.9479, 0.8453, 0.9496, 0.8474, 0.947, 0.8169, 0.9438, 0.8468, 0.9479, 0.8453, 0.9517, 0.8169, 0.9438, 0.8468, 0.9452, 0.8492, 0.9496, 0.8474, 0.9479, 0.8453, 0.9438, 0.8468, 0.947, 0.8169, 0.9517, 0.8169, 0.9479, 0.8453, 0.9539, 0.8442, 0.9528, 0.8423, 0.9577, 0.8394, 0.9583, 0.8411, 0.9575, 0.8169, 0.9528, 0.8423, 0.9577, 0.8394, 0.9632, 0.8169, 0.9528, 0.8423, 0.9539, 0.8442, 0.9583, 0.8411, 0.9577, 0.8394, 0.9528, 0.8423, 0.9575, 0.8169, 0.9632, 0.8169, 0.9577, 0.8394, 0.9281, 0.8169, 0.9277, 0.8529, 0.9317, 0.8514, 0.9328, 0.8169, 0.945, 0.878, 0.944, 0.9124, 0.948, 0.9109, 0.9497, 0.878, 0.9375, 0.8169, 0.9358, 0.8499, 0.9398, 0.8483, 0.9423, 0.8169, 0.9545, 0.878, 0.952, 0.9094, 0.9561, 0.9078, 0.9592, 0.878, 0.9279, 0.8563, 0.9277, 0.8529, 0.9317, 0.8514, 0.9322, 0.8545, 0.9444, 0.9156, 0.944, 0.9124, 0.948, 0.9109, 0.9488, 0.9138, 0.9366, 0.8527, 0.9358, 0.8499, 0.9398, 0.8483, 0.9409, 0.851, 0.9531, 0.912, 0.952, 0.9094, 0.9561, 0.9078, 0.9574, 0.9102, 0.9601, 0.9063, 0.9639, 0.878, 0.9697, 0.878, 0.965, 0.9033, 0.9601, 0.9063, 0.9618, 0.9085, 0.9661, 0.9053, 0.965, 0.9033, 0.9639, 0.878, 0.9601, 0.9063, 0.965, 0.9033, 0.9697, 0.878, 0.9618, 0.9085, 0.9601, 0.9063, 0.965, 0.9033, 0.9661, 0.9053, 0.8994, 0.8169, 0.9033, 0.8529, 0.8984, 0.8529, 0.8936, 0.8169, 0.9373, 0.9156, 0.9347, 0.9156, 0.935, 0.914, 0.9399, 0.914, 0.9403, 0.878, 0.9399, 0.914, 0.935, 0.914, 0.9345, 0.878, 0.9223, 0.8169, 0.9228, 0.8529, 0.9179, 0.8529, 0.9166, 0.8169, 0.9288, 0.878, 0.9301, 0.914, 0.9252, 0.914, 0.9231, 0.878, 0.9109, 0.8169, 0.913, 0.8529, 0.9081, 0.8529, 0.9051, 0.8169, 0.9173, 0.878, 0.9204, 0.914, 0.9155, 0.914, 0.9116, 0.878, 0.9033, 0.8529, 0.9037, 0.8547, 0.9007, 0.8547, 0.8984, 0.8529, 0.9204, 0.914, 0.9205, 0.9157, 0.9159, 0.9157, 0.9155, 0.914, 0.913, 0.8529, 0.9129, 0.8546, 0.9083, 0.8546, 0.9081, 0.8529, 0.9301, 0.914, 0.9301, 0.9157, 0.9251, 0.9157, 0.9252, 0.914, 0.9228, 0.8529, 0.9225, 0.8546, 0.9179, 0.8546, 0.9179, 0.8529, 0.9148, 0.8212, 0.9145, 0.8714, 0.9146, 0.8243, 0.9314, 0.8714, 0.9341, 0.8212, 0.935, 0.8243, 0.953, 0.8748, 0.9542, 0.8243, 0.9544, 0.8212, 0.1339, 0.5067, 0.1372, 0.5066, 0.139, 0.5181, 0.1366, 0.5181, 0.2651, 0.5086, 0.2684, 0.5086, 0.2693, 0.52, 0.2669, 0.52, 0.1317, 0.504, 0.1358, 0.504, 0.1372, 0.5066, 0.1339, 0.5067, 0.2637, 0.5059, 0.2677, 0.5059, 0.2684, 0.5086, 0.2651, 0.5086, 0.2718, 0.5086, 0.2751, 0.5086, 0.274, 0.52, 0.2717, 0.52, 0.1472, 0.5066, 0.1505, 0.5066, 0.1485, 0.5181, 0.1461, 0.5181, 0.2718, 0.5059, 0.2759, 0.5059, 0.2751, 0.5086, 0.2718, 0.5086, 0.148, 0.504, 0.1521, 0.5039, 0.1505, 0.5066, 0.1472, 0.5066, 0.2662, 0.5209, 0.2669, 0.52, 0.2693, 0.52, 0.2687, 0.5209, 0.1408, 0.519, 0.1414, 0.5181, 0.1438, 0.5181, 0.1436, 0.519, 0.1433, 0.519, 0.2715, 0.5209, 0.2717, 0.52, 0.274, 0.52, 0.2738, 0.5209, 0.1459, 0.519, 0.1461, 0.5181, 0.1485, 0.5181, 0.1482, 0.519, 0.2761, 0.5209, 0.2764, 0.52, 0.2788, 0.52, 0.2789, 0.5209, 0.2763, 0.5209])
me_cube.materials.append(mat_material)
me_cube.use_mirror_vertex_groups = False
me_cube.update()

# ---- objects
ob_fish = bpy.data.objects.new('Fish', me_cube)

# ---- transforms, parenting, visibility, modifiers, constraints
ob_fish.location = (1.356, 0.0, 0.0)
ob_fish.scale = (1.0, 0.7299, 1.0)
ob_fish.lock_rotations_4d = False
ob_fish.empty_display_type = 'ARROWS'
ob_fish.lineart.crease_threshold = 0.0
_m = ob_fish.modifiers.new('Subdivision', 'SUBSURF')
_m.levels = 0

# ---- collection membership
col_collection.objects.link(ob_fish)

# ---- scene / render settings (as saved in the file)
scene.frame_start = 1; scene.frame_end = 250; scene.frame_set(1)
scene.render.engine = 'BLENDER_EEVEE_NEXT'
scene.cycles.sampling_pattern = 'TABULATED_SOBOL'
scene.eevee.ray_tracing_options.trace_max_roughness = 0.0
bpy.context.view_layer.update()

# ---- added for rendering (the .blend has no active camera and no usable light): camera, sun
cam_auto = bpy.data.cameras.new('AutoCamera')
cam_auto.lens = 50.0
cam_auto.sensor_width = 36.0
cam_auto.clip_end = 1000.0
ob_auto_camera = bpy.data.objects.new('AutoCamera', cam_auto)
scene.collection.objects.link(ob_auto_camera)
ob_auto_camera.location = (7.41184, -9.33295, 6.23271)
ob_auto_camera.rotation_euler = (1.09748, -7.21219e-08, 0.694738)
scene.camera = ob_auto_camera
light_auto_sun = bpy.data.lights.new('AutoSun', 'SUN')
light_auto_sun.energy = 3.0
light_auto_sun.angle = 0.0523599
ob_auto_sun = bpy.data.objects.new('AutoSun', light_auto_sun)
scene.collection.objects.link(ob_auto_sun)
ob_auto_sun.rotation_euler = (0.872665, 0.174533, 0.523599)
bpy.context.view_layer.update()
